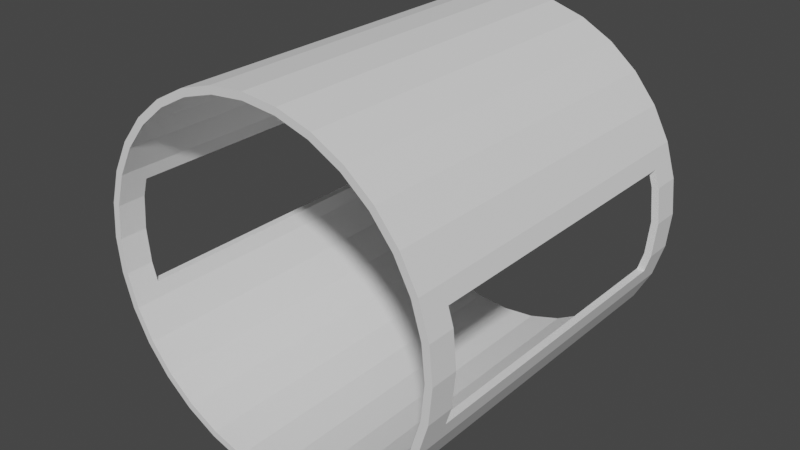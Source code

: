 # Source: HollowCylinderWindowed.blend  (saved by Blender 3.3.6; exported with 4.5.12 LTS)
import bpy
from mathutils import Matrix  # noqa: F401  (used for matrix-valued properties, if any)

bpy.ops.wm.read_factory_settings(use_empty=True)
scene = bpy.context.scene
scene.name = 'Scene'

# ---- collections
col_collection = bpy.data.collections.new('Collection'); scene.collection.children.link(col_collection)

# ---- world
world_world = bpy.data.worlds.new('World'); scene.world = world_world
world_world.use_nodes = True; world_world.node_tree.nodes.clear()
_N = world_world.node_tree.nodes; _L = world_world.node_tree.links
n0 = _N.new('ShaderNodeOutputWorld'); n0.name = 'World Output'; n0.location = (300, 300)
n1 = _N.new('ShaderNodeBackground'); n1.name = 'Background'; n1.location = (10, 300)
n1.inputs[0].default_value = (0.05088, 0.05088, 0.05088, 1.0)
_L.new(n1.outputs[0], n0.inputs[0])
n0.is_active_output = True
world_world.color = (0.05088, 0.05088, 0.05088)
world_world.use_sun_shadow = False
world_world.sun_shadow_jitter_overblur = 0.0

# ---- meshes
me_cylinder = bpy.data.meshes.new('Cylinder')
me_cylinder.from_pydata([(0.0, 0.96, -1.0), (0.0, 0.96, 1.0), (0.1873, 0.9415, -1.0), (0.1873, 0.9415, 1.0), (0.3674, 0.8869, -1.0), (0.3674, 0.8869, 1.0), (0.5333, 0.7982, -1.0), (0.5333, 0.7982, 1.0), (0.6788, 0.6788, -1.0), (0.6788, 0.6788, 1.0), (0.7982, 0.5333, -1.0), (0.7982, 0.5333, 1.0), (0.8869, 0.3674, -1.0), (0.8869, 0.3674, 1.0), (0.9415, 0.1873, -1.0), (0.9415, 0.1873, 1.0), (0.96, 0.0, -1.0), (0.96, 0.0, 1.0), (0.9415, -0.1873, -1.0), (0.9415, -0.1873, 1.0), (0.8869, -0.3674, -1.0), (0.8869, -0.3674, 1.0), (0.7982, -0.5333, -1.0), (0.7982, -0.5333, 1.0), (0.6788, -0.6788, -1.0), (0.6788, -0.6788, 1.0), (0.5333, -0.7982, -1.0), (0.5333, -0.7982, 1.0), (0.3674, -0.8869, -1.0), (0.3674, -0.8869, 1.0), (0.1873, -0.9415, -1.0), (0.1873, -0.9415, 1.0), (0.0, -0.96, -1.0), (0.0, -0.96, 1.0), (-0.1873, -0.9415, -1.0), (-0.1873, -0.9415, 1.0), (-0.3674, -0.8869, -1.0), (-0.3674, -0.8869, 1.0), (-0.5333, -0.7982, -1.0), (-0.5333, -0.7982, 1.0), (-0.6788, -0.6788, -1.0), (-0.6788, -0.6788, 1.0), (-0.7982, -0.5333, -1.0), (-0.7982, -0.5333, 1.0), (-0.8869, -0.3674, -1.0), (-0.8869, -0.3674, 1.0), (-0.9415, -0.1873, -1.0), (-0.9415, -0.1873, 1.0), (-0.96, 0.0, -1.0), (-0.96, 0.0, 1.0), (-0.9415, 0.1873, -1.0), (-0.9415, 0.1873, 1.0), (-0.8869, 0.3674, -1.0), (-0.8869, 0.3674, 1.0), (-0.7982, 0.5333, -1.0), (-0.7982, 0.5333, 1.0), (-0.6788, 0.6788, -1.0), (-0.6788, 0.6788, 1.0), (-0.5333, 0.7982, -1.0), (-0.5333, 0.7982, 1.0), (-0.3674, 0.8869, -1.0), (-0.3674, 0.8869, 1.0), (-0.1873, 0.9415, -1.0), (-0.1873, 0.9415, 1.0), (0.1951, 0.9808, 1.0), (0.0, 1.0, 1.0), (0.3827, 0.9239, 1.0), (0.5556, 0.8315, 1.0), (0.7071, 0.7071, 1.0), (0.8315, 0.5556, 1.0), (0.9239, 0.3827, 1.0), (0.9808, 0.1951, 1.0), (1.0, 0.0, 1.0), (0.9808, -0.1951, 1.0), (0.9239, -0.3827, 1.0), (0.8315, -0.5556, 1.0), (0.7071, -0.7071, 1.0), (0.5556, -0.8315, 1.0), (0.3827, -0.9239, 1.0), (0.1951, -0.9808, 1.0), (0.0, -1.0, 1.0), (-0.1951, -0.9808, 1.0), (-0.3827, -0.9239, 1.0), (-0.5556, -0.8315, 1.0), (-0.7071, -0.7071, 1.0), (-0.8315, -0.5556, 1.0), (-0.9239, -0.3827, 1.0), (-0.9808, -0.1951, 1.0), (-1.0, 0.0, 1.0), (-0.9808, 0.1951, 1.0), (-0.9239, 0.3827, 1.0), (-0.8315, 0.5556, 1.0), (-0.7071, 0.7071, 1.0), (-0.5556, 0.8315, 1.0), (-0.3827, 0.9239, 1.0), (-0.1951, 0.9808, 1.0), (0.0, 1.0, -1.0), (0.1951, 0.9808, -1.0), (0.3827, 0.9239, -1.0), (0.5556, 0.8315, -1.0), (0.7071, 0.7071, -1.0), (0.8315, 0.5556, -1.0), (0.9239, 0.3827, -1.0), (0.9808, 0.1951, -1.0), (1.0, 0.0, -1.0), (0.9808, -0.1951, -1.0), (0.9239, -0.3827, -1.0), (0.8315, -0.5556, -1.0), (0.7071, -0.7071, -1.0), (0.5556, -0.8315, -1.0), (0.3827, -0.9239, -1.0), (0.1951, -0.9808, -1.0), (0.0, -1.0, -1.0), (-0.1951, -0.9808, -1.0), (-0.3827, -0.9239, -1.0), (-0.5556, -0.8315, -1.0), (-0.7071, -0.7071, -1.0), (-0.8315, -0.5556, -1.0), (-0.9239, -0.3827, -1.0), (-0.9808, -0.1951, -1.0), (-1.0, 0.0, -1.0), (-0.9808, 0.1951, -1.0), (-0.9239, 0.3827, -1.0), (-0.8315, 0.5556, -1.0), (-0.7071, 0.7071, -1.0), (-0.5556, 0.8315, -1.0), (-0.3827, 0.9239, -1.0), (-0.1951, 0.9808, -1.0), (1.243e-07, 0.96, 1.0), (0.1873, 0.9415, 1.0), (0.3674, 0.8869, 1.0), (0.5333, 0.7982, 1.0), (0.6788, 0.6788, 1.0), (0.7982, 0.5333, 1.0), (0.8869, 0.3674, 1.0), (0.9415, 0.1873, 1.0), (0.96, -7.105e-15, 1.0), (0.9415, -0.1873, 1.0), (0.8869, -0.3674, 1.0), (0.7982, -0.5333, 1.0), (0.6788, -0.6788, 1.0), (0.5333, -0.7982, 1.0), (0.3674, -0.8869, 1.0), (0.1873, -0.9415, 1.0), (1.243e-07, -0.96, 1.0), (-0.1873, -0.9415, 1.0), (-0.3674, -0.8869, 1.0), (-0.5333, -0.7982, 1.0), (-0.6788, -0.6788, 1.0), (-0.7982, -0.5333, 1.0), (-0.8869, -0.3674, 1.0), (-0.9415, -0.1873, 1.0), (-0.96, -7.105e-15, 1.0), (-0.9415, 0.1873, 1.0), (-0.8869, 0.3674, 1.0), (-0.7982, 0.5333, 1.0), (-0.6788, 0.6788, 1.0), (-0.5333, 0.7982, 1.0), (-0.3674, 0.8869, 1.0), (-0.1873, 0.9415, 1.0), (0.9523, 0.289, 0.8455), (0.9808, 0.1951, 0.8455), (0.9523, 0.289, -0.8455), (0.9808, 0.1951, -0.8455), (1.0, 0.0, -0.8455), (1.0, 0.0, 0.8455), (0.9808, -0.1951, -0.8455), (0.9808, -0.1951, 0.8455), (0.9523, -0.289, 0.8455), (0.9523, -0.289, -0.8455), (-0.9523, -0.289, 0.8455), (-0.9523, -0.289, -0.8455), (-0.9808, -0.1951, 0.8455), (-0.9808, -0.1951, -0.8455), (-1.0, 0.0, -0.8455), (-1.0, 0.0, 0.8455), (-0.9808, 0.1951, -0.8455), (-0.9808, 0.1951, 0.8455), (-0.9523, 0.289, 0.8455), (-0.9523, 0.289, -0.8455), (-0.9107, -0.289, -0.8455), (-0.9415, -0.1873, 0.8455), (-0.9415, -0.1873, -0.8455), (-0.9107, -0.289, 0.8455), (0.9107, -0.289, -0.8455), (0.9107, -0.289, 0.8455), (0.9415, -0.1873, -0.8455), (0.9415, -0.1873, 0.8455), (-0.96, -5.489e-16, -0.8455), (-0.96, -6.557e-15, 0.8455), (-0.9415, 0.1873, -0.8455), (-0.9415, 0.1873, 0.8455), (-0.9107, 0.289, -0.8455), (-0.9107, 0.289, 0.8455), (0.9415, 0.1873, 0.8455), (0.9107, 0.289, -0.8455), (0.9415, 0.1873, -0.8455), (0.9107, 0.289, 0.8455), (0.96, -5.489e-16, -0.8455), (0.96, -6.557e-15, 0.8455)], [], [(96, 65, 64, 97), (97, 64, 66, 98), (98, 66, 67, 99), (99, 67, 68, 100), (100, 68, 69, 101), (101, 69, 70, 102), (163, 103, 102, 70, 71, 161, 160, 162), (164, 104, 103, 163), (161, 71, 72, 165), (166, 105, 104, 164), (165, 72, 73, 167), (167, 73, 74, 106, 105, 166, 169, 168), (106, 74, 75, 107), (107, 75, 76, 108), (108, 76, 77, 109), (109, 77, 78, 110), (110, 78, 79, 111), (111, 79, 80, 112), (112, 80, 81, 113), (113, 81, 82, 114), (114, 82, 83, 115), (115, 83, 84, 116), (116, 84, 85, 117), (117, 85, 86, 118), (119, 118, 86, 87, 172, 170, 171, 173), (120, 119, 173, 174), (172, 87, 88, 175), (121, 120, 174, 176), (175, 88, 89, 177), (89, 90, 122, 121, 176, 179, 178, 177), (122, 90, 91, 123), (123, 91, 92, 124), (124, 92, 93, 125), (125, 93, 94, 126), (126, 94, 95, 127), (127, 95, 65, 96), (2, 0, 96, 97), (4, 2, 97, 98), (6, 4, 98, 99), (8, 6, 99, 100), (10, 8, 100, 101), (12, 10, 101, 102), (14, 12, 102, 103), (16, 14, 103, 104), (18, 16, 104, 105), (20, 18, 105, 106), (22, 20, 106, 107), (24, 22, 107, 108), (26, 24, 108, 109), (28, 26, 109, 110), (30, 28, 110, 111), (32, 30, 111, 112), (34, 32, 112, 113), (36, 34, 113, 114), (38, 36, 114, 115), (40, 38, 115, 116), (42, 40, 116, 117), (44, 42, 117, 118), (46, 44, 118, 119), (48, 46, 119, 120), (50, 48, 120, 121), (52, 50, 121, 122), (54, 52, 122, 123), (56, 54, 123, 124), (58, 56, 124, 125), (60, 58, 125, 126), (62, 60, 126, 127), (0, 62, 127, 96), (1, 3, 64, 65), (3, 5, 66, 64), (5, 7, 67, 66), (7, 9, 68, 67), (9, 11, 69, 68), (11, 13, 70, 69), (13, 15, 71, 70), (15, 17, 72, 71), (17, 19, 73, 72), (19, 21, 74, 73), (21, 23, 75, 74), (23, 25, 76, 75), (25, 27, 77, 76), (27, 29, 78, 77), (29, 31, 79, 78), (31, 33, 80, 79), (33, 35, 81, 80), (35, 37, 82, 81), (37, 39, 83, 82), (39, 41, 84, 83), (41, 43, 85, 84), (43, 45, 86, 85), (45, 47, 87, 86), (47, 49, 88, 87), (49, 51, 89, 88), (51, 53, 90, 89), (53, 55, 91, 90), (55, 57, 92, 91), (57, 59, 93, 92), (59, 61, 94, 93), (61, 63, 95, 94), (63, 1, 65, 95), (181, 151, 150, 44, 46, 182, 180, 183), (186, 18, 20, 138, 137, 187, 185, 184), (189, 152, 151, 181), (182, 46, 48, 188), (20, 22, 139, 138), (191, 153, 152, 189), (48, 50, 190, 188), (22, 24, 140, 139), (190, 50, 52, 154, 153, 191, 193, 192), (24, 26, 141, 140), (52, 54, 155, 154), (26, 28, 142, 141), (0, 2, 129, 128), (54, 56, 156, 155), (28, 30, 143, 142), (2, 4, 130, 129), (56, 58, 157, 156), (30, 32, 144, 143), (4, 6, 131, 130), (58, 60, 158, 157), (32, 34, 145, 144), (6, 8, 132, 131), (60, 62, 159, 158), (34, 36, 146, 145), (8, 10, 133, 132), (62, 0, 128, 159), (36, 38, 147, 146), (10, 12, 134, 133), (38, 40, 148, 147), (135, 134, 12, 14, 196, 195, 197, 194), (40, 42, 149, 148), (14, 16, 198, 196), (136, 135, 194, 199), (42, 44, 150, 149), (16, 18, 186, 198), (187, 137, 136, 199), (179, 176, 174, 173, 171, 180, 182, 188, 190, 192), (184, 169, 166, 164, 163, 162, 195, 196, 198, 186), (183, 170, 172, 175, 177, 178, 193, 191, 189, 181), (197, 160, 161, 165, 167, 168, 185, 187, 199, 194), (170, 183, 180, 171), (185, 168, 169, 184), (178, 179, 192, 193), (162, 160, 197, 195)])
_uv = me_cylinder.uv_layers.new(name='UVMap')
_uv.uv.foreach_set('vector', [1.0, 0.5, 1.0, 1.0, 0.9688, 1.0, 0.9688, 0.5, 0.9688, 0.5, 0.9688, 1.0, 0.9375, 1.0, 0.9375, 0.5, 0.9375, 0.5, 0.9375, 1.0, 0.9062, 1.0, 0.9062, 0.5, 0.9062, 0.5, 0.9062, 1.0, 0.875, 1.0, 0.875, 0.5, 0.875, 0.5, 0.875, 1.0, 0.8438, 1.0, 0.8438, 0.5, 0.8438, 0.5, 0.8438, 1.0, 0.8125, 1.0, 0.8125, 0.5, 0.7812, 0.5386, 0.7812, 0.5, 0.8125, 0.5, 0.8125, 1.0, 0.7812, 1.0, 0.7812, 0.9614, 0.7969, 0.9614, 0.7969, 0.5386, 0.75, 0.5386, 0.75, 0.5, 0.7812, 0.5, 0.7812, 0.5386, 0.7812, 0.9614, 0.7812, 1.0, 0.75, 1.0, 0.75, 0.9614, 0.7188, 0.5386, 0.7188, 0.5, 0.75, 0.5, 0.75, 0.5386, 0.75, 0.9614, 0.75, 1.0, 0.7188, 1.0, 0.7188, 0.9614, 0.7188, 0.9614, 0.7188, 1.0, 0.6875, 1.0, 0.6875, 0.5, 0.7188, 0.5, 0.7188, 0.5386, 0.7031, 0.5386, 0.7031, 0.9614, 0.6875, 0.5, 0.6875, 1.0, 0.6562, 1.0, 0.6562, 0.5, 0.6562, 0.5, 0.6562, 1.0, 0.625, 1.0, 0.625, 0.5, 0.625, 0.5, 0.625, 1.0, 0.5938, 1.0, 0.5938, 0.5, 0.5938, 0.5, 0.5938, 1.0, 0.5625, 1.0, 0.5625, 0.5, 0.5625, 0.5, 0.5625, 1.0, 0.5312, 1.0, 0.5312, 0.5, 0.5312, 0.5, 0.5312, 1.0, 0.5, 1.0, 0.5, 0.5, 0.5, 0.5, 0.5, 1.0, 0.4688, 1.0, 0.4688, 0.5, 0.4688, 0.5, 0.4688, 1.0, 0.4375, 1.0, 0.4375, 0.5, 0.4375, 0.5, 0.4375, 1.0, 0.4062, 1.0, 0.4062, 0.5, 0.4062, 0.5, 0.4062, 1.0, 0.375, 1.0, 0.375, 0.5, 0.375, 0.5, 0.375, 1.0, 0.3438, 1.0, 0.3438, 0.5, 0.3438, 0.5, 0.3438, 1.0, 0.3125, 1.0, 0.3125, 0.5, 0.2812, 0.5, 0.3125, 0.5, 0.3125, 1.0, 0.2812, 1.0, 0.2812, 0.9614, 0.2969, 0.9614, 0.2969, 0.5386, 0.2812, 0.5386, 0.25, 0.5, 0.2812, 0.5, 0.2812, 0.5386, 0.25, 0.5386, 0.2812, 0.9614, 0.2812, 1.0, 0.25, 1.0, 0.25, 0.9614, 0.2188, 0.5, 0.25, 0.5, 0.25, 0.5386, 0.2188, 0.5386, 0.25, 0.9614, 0.25, 1.0, 0.2188, 1.0, 0.2187, 0.9614, 0.2188, 1.0, 0.1875, 1.0, 0.1875, 0.5, 0.2188, 0.5, 0.2188, 0.5386, 0.2031, 0.5386, 0.2031, 0.9614, 0.2187, 0.9614, 0.1875, 0.5, 0.1875, 1.0, 0.1562, 1.0, 0.1562, 0.5, 0.1562, 0.5, 0.1562, 1.0, 0.125, 1.0, 0.125, 0.5, 0.125, 0.5, 0.125, 1.0, 0.09375, 1.0, 0.09375, 0.5, 0.09375, 0.5, 0.09375, 1.0, 0.0625, 1.0, 0.0625, 0.5, 0.0625, 0.5, 0.0625, 1.0, 0.03125, 1.0, 0.03125, 0.5, 0.03125, 0.5, 0.03125, 1.0, 0.0, 1.0, 0.0, 0.5, 0.7949, 0.476, 0.75, 0.4804, 0.75, 0.49, 0.7968, 0.4854, 0.8382, 0.4629, 0.7949, 0.476, 0.7968, 0.4854, 0.8418, 0.4717, 0.878, 0.4416, 0.8382, 0.4629, 0.8418, 0.4717, 0.8833, 0.4496, 0.9129, 0.4129, 0.878, 0.4416, 0.8833, 0.4496, 0.9197, 0.4197, 0.9416, 0.378, 0.9129, 0.4129, 0.9197, 0.4197, 0.9496, 0.3833, 0.9629, 0.3382, 0.9416, 0.378, 0.9496, 0.3833, 0.9717, 0.3418, 0.976, 0.2949, 0.9629, 0.3382, 0.9717, 0.3418, 0.9854, 0.2968, 0.9804, 0.25, 0.976, 0.2949, 0.9854, 0.2968, 0.99, 0.25, 0.976, 0.2051, 0.9804, 0.25, 0.99, 0.25, 0.9854, 0.2032, 0.9629, 0.1618, 0.976, 0.2051, 0.9854, 0.2032, 0.9717, 0.1582, 0.9416, 0.122, 0.9629, 0.1618, 0.9717, 0.1582, 0.9496, 0.1167, 0.9129, 0.08708, 0.9416, 0.122, 0.9496, 0.1167, 0.9197, 0.08029, 0.878, 0.05843, 0.9129, 0.08708, 0.9197, 0.08029, 0.8833, 0.05045, 0.8382, 0.03714, 0.878, 0.05843, 0.8833, 0.05045, 0.8418, 0.02827, 0.7949, 0.02403, 0.8382, 0.03714, 0.8418, 0.02827, 0.7968, 0.01461, 0.75, 0.0196, 0.7949, 0.02403, 0.7968, 0.01461, 0.75, 0.01, 0.7051, 0.02403, 0.75, 0.0196, 0.75, 0.01, 0.7032, 0.01461, 0.6618, 0.03714, 0.7051, 0.02403, 0.7032, 0.01461, 0.6582, 0.02827, 0.622, 0.05843, 0.6618, 0.03714, 0.6582, 0.02827, 0.6167, 0.05045, 0.5871, 0.08708, 0.622, 0.05843, 0.6167, 0.05045, 0.5803, 0.08029, 0.5584, 0.122, 0.5871, 0.08708, 0.5803, 0.08029, 0.5504, 0.1167, 0.5371, 0.1618, 0.5584, 0.122, 0.5504, 0.1167, 0.5283, 0.1582, 0.524, 0.2051, 0.5371, 0.1618, 0.5283, 0.1582, 0.5146, 0.2032, 0.5196, 0.25, 0.524, 0.2051, 0.5146, 0.2032, 0.51, 0.25, 0.524, 0.2949, 0.5196, 0.25, 0.51, 0.25, 0.5146, 0.2968, 0.5371, 0.3382, 0.524, 0.2949, 0.5146, 0.2968, 0.5283, 0.3418, 0.5584, 0.378, 0.5371, 0.3382, 0.5283, 0.3418, 0.5504, 0.3833, 0.5871, 0.4129, 0.5584, 0.378, 0.5504, 0.3833, 0.5803, 0.4197, 0.622, 0.4416, 0.5871, 0.4129, 0.5803, 0.4197, 0.6167, 0.4496, 0.6618, 0.4629, 0.622, 0.4416, 0.6167, 0.4496, 0.6582, 0.4717, 0.7051, 0.476, 0.6618, 0.4629, 0.6582, 0.4717, 0.7032, 0.4854, 0.75, 0.4804, 0.7051, 0.476, 0.7032, 0.4854, 0.75, 0.49, 0.25, 0.4804, 0.2949, 0.476, 0.2968, 0.4854, 0.25, 0.49, 0.2949, 0.476, 0.3382, 0.4629, 0.3418, 0.4717, 0.2968, 0.4854, 0.3382, 0.4629, 0.378, 0.4416, 0.3833, 0.4496, 0.3418, 0.4717, 0.378, 0.4416, 0.4129, 0.4129, 0.4197, 0.4197, 0.3833, 0.4496, 0.4129, 0.4129, 0.4416, 0.378, 0.4496, 0.3833, 0.4197, 0.4197, 0.4416, 0.378, 0.4629, 0.3382, 0.4717, 0.3418, 0.4496, 0.3833, 0.4629, 0.3382, 0.476, 0.2949, 0.4854, 0.2968, 0.4717, 0.3418, 0.476, 0.2949, 0.4804, 0.25, 0.49, 0.25, 0.4854, 0.2968, 0.4804, 0.25, 0.476, 0.2051, 0.4854, 0.2032, 0.49, 0.25, 0.476, 0.2051, 0.4629, 0.1618, 0.4717, 0.1582, 0.4854, 0.2032, 0.4629, 0.1618, 0.4416, 0.122, 0.4496, 0.1167, 0.4717, 0.1582, 0.4416, 0.122, 0.4129, 0.08708, 0.4197, 0.08029, 0.4496, 0.1167, 0.4129, 0.08708, 0.378, 0.05843, 0.3833, 0.05045, 0.4197, 0.08029, 0.378, 0.05843, 0.3382, 0.03714, 0.3418, 0.02827, 0.3833, 0.05045, 0.3382, 0.03714, 0.2949, 0.02403, 0.2968, 0.01461, 0.3418, 0.02827, 0.2949, 0.02403, 0.25, 0.0196, 0.25, 0.01, 0.2968, 0.01461, 0.25, 0.0196, 0.2051, 0.02403, 0.2032, 0.01461, 0.25, 0.01, 0.2051, 0.02403, 0.1618, 0.03714, 0.1582, 0.02827, 0.2032, 0.01461, 0.1618, 0.03714, 0.122, 0.05843, 0.1167, 0.05045, 0.1582, 0.02827, 0.122, 0.05843, 0.08708, 0.08708, 0.08029, 0.08029, 0.1167, 0.05045, 0.08708, 0.08708, 0.05843, 0.122, 0.05045, 0.1167, 0.08029, 0.08029, 0.05843, 0.122, 0.03714, 0.1618, 0.02827, 0.1582, 0.05045, 0.1167, 0.03714, 0.1618, 0.02403, 0.2051, 0.01461, 0.2032, 0.02827, 0.1582, 0.02403, 0.2051, 0.0196, 0.25, 0.01, 0.25, 0.01461, 0.2032, 0.0196, 0.25, 0.02403, 0.2949, 0.01461, 0.2968, 0.01, 0.25, 0.02403, 0.2949, 0.03714, 0.3382, 0.02827, 0.3418, 0.01461, 0.2968, 0.03714, 0.3382, 0.05843, 0.378, 0.05045, 0.3833, 0.02827, 0.3418, 0.05843, 0.378, 0.08708, 0.4129, 0.08029, 0.4197, 0.05045, 0.3833, 0.08708, 0.4129, 0.122, 0.4416, 0.1167, 0.4496, 0.08029, 0.4197, 0.122, 0.4416, 0.1618, 0.4629, 0.1582, 0.4717, 0.1167, 0.4496, 0.1618, 0.4629, 0.2051, 0.476, 0.2032, 0.4854, 0.1582, 0.4717, 0.2051, 0.476, 0.25, 0.4804, 0.25, 0.49, 0.2032, 0.4854, 0.524, 0.2051, 0.524, 0.2051, 0.5371, 0.1618, 0.5371, 0.1618, 0.524, 0.2051, 0.524, 0.2051, 0.5314, 0.1806, 0.5314, 0.1806, 0.976, 0.2051, 0.976, 0.2051, 0.9629, 0.1618, 0.9629, 0.1618, 0.976, 0.2051, 0.976, 0.2051, 0.9686, 0.1806, 0.9686, 0.1806, 0.5196, 0.25, 0.5196, 0.25, 0.524, 0.2051, 0.524, 0.2051, 0.524, 0.2051, 0.524, 0.2051, 0.5196, 0.25, 0.5196, 0.25, 0.9629, 0.1618, 0.9416, 0.122, 0.9416, 0.122, 0.9629, 0.1618, 0.524, 0.2949, 0.524, 0.2949, 0.5196, 0.25, 0.5196, 0.25, 0.5196, 0.25, 0.524, 0.2949, 0.524, 0.2949, 0.5196, 0.25, 0.9416, 0.122, 0.9129, 0.08708, 0.9129, 0.08708, 0.9416, 0.122, 0.524, 0.2949, 0.524, 0.2949, 0.5371, 0.3382, 0.5371, 0.3382, 0.524, 0.2949, 0.524, 0.2949, 0.5314, 0.3194, 0.5314, 0.3194, 0.9129, 0.08708, 0.878, 0.05843, 0.878, 0.05843, 0.9129, 0.08708, 0.5371, 0.3382, 0.5584, 0.378, 0.5584, 0.378, 0.5371, 0.3382, 0.878, 0.05843, 0.8382, 0.03714, 0.8382, 0.03714, 0.878, 0.05843, 0.75, 0.4804, 0.7949, 0.476, 0.7949, 0.476, 0.75, 0.4804, 0.5584, 0.378, 0.5871, 0.4129, 0.5871, 0.4129, 0.5584, 0.378, 0.8382, 0.03714, 0.7949, 0.02403, 0.7949, 0.02403, 0.8382, 0.03714, 0.7949, 0.476, 0.8382, 0.4629, 0.8382, 0.4629, 0.7949, 0.476, 0.5871, 0.4129, 0.622, 0.4416, 0.622, 0.4416, 0.5871, 0.4129, 0.7949, 0.02403, 0.75, 0.0196, 0.75, 0.0196, 0.7949, 0.02403, 0.8382, 0.4629, 0.878, 0.4416, 0.878, 0.4416, 0.8382, 0.4629, 0.622, 0.4416, 0.6618, 0.4629, 0.6618, 0.4629, 0.622, 0.4416, 0.75, 0.0196, 0.7051, 0.02403, 0.7051, 0.02403, 0.75, 0.0196, 0.878, 0.4416, 0.9129, 0.4129, 0.9129, 0.4129, 0.878, 0.4416, 0.6618, 0.4629, 0.7051, 0.476, 0.7051, 0.476, 0.6618, 0.4629, 0.7051, 0.02403, 0.6618, 0.03714, 0.6618, 0.03714, 0.7051, 0.02403, 0.9129, 0.4129, 0.9416, 0.378, 0.9416, 0.378, 0.9129, 0.4129, 0.7051, 0.476, 0.75, 0.4804, 0.75, 0.4804, 0.7051, 0.476, 0.6618, 0.03714, 0.622, 0.05843, 0.622, 0.05843, 0.6618, 0.03714, 0.9416, 0.378, 0.9629, 0.3382, 0.9629, 0.3382, 0.9416, 0.378, 0.622, 0.05843, 0.5871, 0.08708, 0.5871, 0.08708, 0.622, 0.05843, 0.976, 0.2949, 0.9629, 0.3382, 0.9629, 0.3382, 0.976, 0.2949, 0.976, 0.2949, 0.9686, 0.3194, 0.9686, 0.3194, 0.976, 0.2949, 0.5871, 0.08708, 0.5584, 0.122, 0.5584, 0.122, 0.5871, 0.08708, 0.976, 0.2949, 0.9804, 0.25, 0.9804, 0.25, 0.976, 0.2949, 0.9804, 0.25, 0.976, 0.2949, 0.976, 0.2949, 0.9804, 0.25, 0.5584, 0.122, 0.5371, 0.1618, 0.5371, 0.1618, 0.5584, 0.122, 0.9804, 0.25, 0.976, 0.2051, 0.976, 0.2051, 0.9804, 0.25, 0.976, 0.2051, 0.976, 0.2051, 0.9804, 0.25, 0.9804, 0.25, 0.375, 0.2697, 0.375, 0.2665, 0.375, 0.2644, 0.375, 0.2665, 0.375, 0.2697, 0.375, 0.2743, 0.375, 0.2709, 0.375, 0.2688, 0.375, 0.2709, 0.375, 0.2743, 0.375, 0.4757, 0.375, 0.4803, 0.375, 0.4835, 0.375, 0.4856, 0.375, 0.4835, 0.375, 0.4803, 0.375, 0.4757, 0.375, 0.4791, 0.375, 0.4812, 0.375, 0.4791, 0.375, 0.9757, 0.375, 0.9803, 0.375, 0.9835, 0.375, 0.9856, 0.375, 0.9835, 0.375, 0.9803, 0.375, 0.9757, 0.375, 0.9791, 0.375, 0.9812, 0.375, 0.9791, 0.375, 0.7743, 0.375, 0.7697, 0.375, 0.7665, 0.375, 0.7644, 0.375, 0.7665, 0.375, 0.7697, 0.375, 0.7743, 0.375, 0.7709, 0.375, 0.7688, 0.375, 0.7709, 0.1447, 0.5, 0.1493, 0.5, 0.1493, 0.5, 0.1447, 0.5, 0.3507, 0.5, 0.3553, 0.5, 0.3553, 0.5, 0.3507, 0.5, 0.8553, 0.5, 0.8553, 0.5, 0.8507, 0.5, 0.8507, 0.5, 0.6447, 0.5, 0.6447, 0.5, 0.6493, 0.5, 0.6493, 0.5])
me_cylinder.materials.append(None)
me_cylinder.update()

# ---- objects
ob_cylinder = bpy.data.objects.new('Cylinder', me_cylinder)

# ---- transforms, parenting, visibility, modifiers, constraints
ob_cylinder.location = (0.0, 0.0, 0.0)
ob_cylinder.rotation_euler = (1.571, 0.0, 0.0)
ob_cylinder.scale = (10.0, 10.0, 10.0)
ob_cylinder.lock_scale = (True, True, True)

# ---- collection membership
col_collection.objects.link(ob_cylinder)

# ---- scene / render settings (as saved in the file)
scene.frame_start = 1; scene.frame_end = 250; scene.frame_set(1)
scene.render.engine = 'BLENDER_EEVEE_NEXT'
scene.cycles.sampling_pattern = 'TABULATED_SOBOL'
scene.cycles.use_light_tree = False
scene.view_settings.view_transform = 'Filmic'
bpy.context.view_layer.update()

# ---- added for rendering (the .blend has no active camera and no usable light): camera, sun
cam_auto = bpy.data.cameras.new('AutoCamera')
cam_auto.lens = 50.0
cam_auto.sensor_width = 36.0
cam_auto.clip_end = 1000.0
ob_auto_camera = bpy.data.objects.new('AutoCamera', cam_auto)
scene.collection.objects.link(ob_auto_camera)
ob_auto_camera.location = (32.0507, -38.4609, 25.6406)
ob_auto_camera.rotation_euler = (1.09748, -7.21219e-08, 0.694738)
scene.camera = ob_auto_camera
light_auto_sun = bpy.data.lights.new('AutoSun', 'SUN')
light_auto_sun.energy = 3.0
light_auto_sun.angle = 0.0523599
ob_auto_sun = bpy.data.objects.new('AutoSun', light_auto_sun)
scene.collection.objects.link(ob_auto_sun)
ob_auto_sun.rotation_euler = (0.872665, 0.174533, 0.523599)
bpy.context.view_layer.update()
